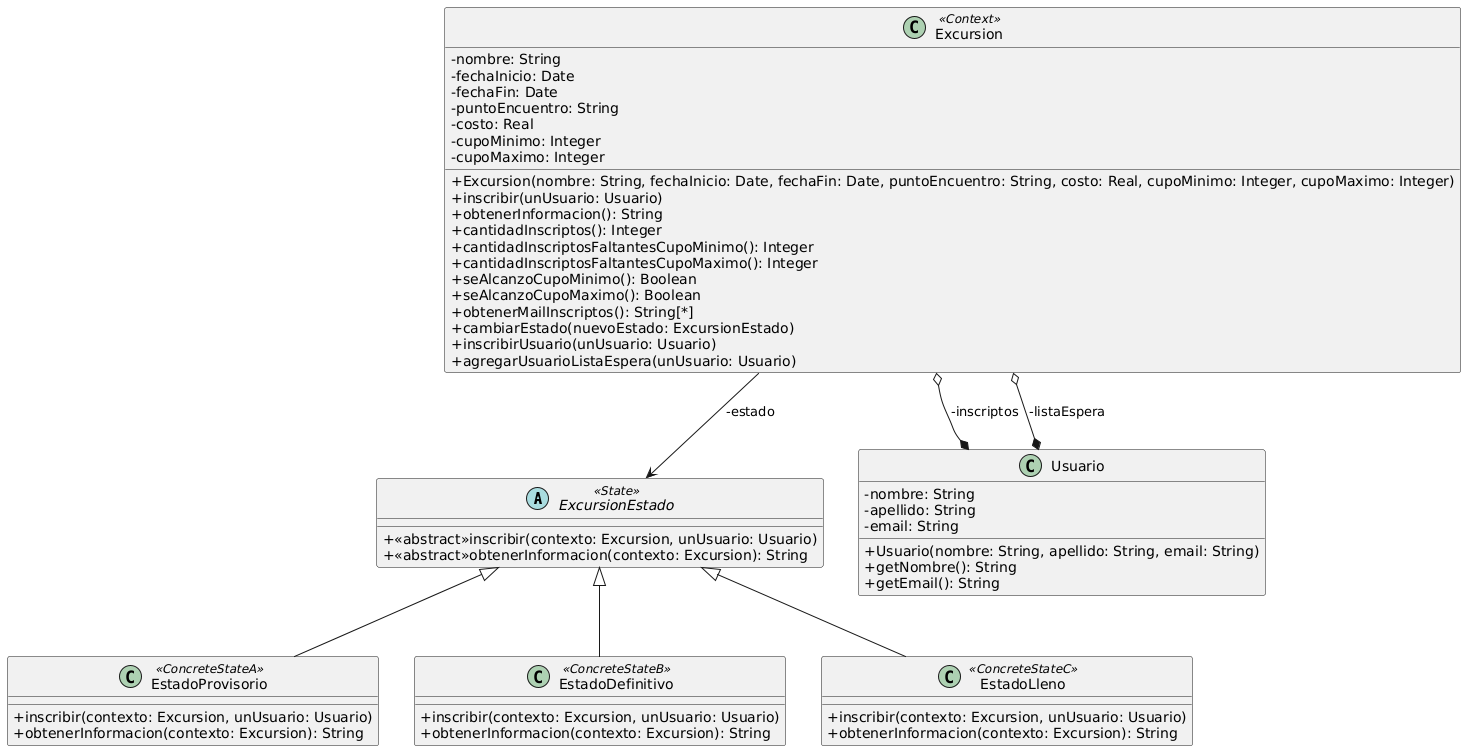

The diagram above was rendered by PlantUML. Its source (embedded in the PNG):
@startuml
skinparam classAttributeIconSize 0

abstract class ExcursionEstado <<State>> {
+<<abstract>>inscribir(contexto: Excursion, unUsuario: Usuario)
+<<abstract>>obtenerInformacion(contexto: Excursion): String
}

class EstadoProvisorio <<ConcreteStateA>> {
+inscribir(contexto: Excursion, unUsuario: Usuario)
+obtenerInformacion(contexto: Excursion): String
}

class EstadoDefinitivo <<ConcreteStateB>> {
+inscribir(contexto: Excursion, unUsuario: Usuario)
+obtenerInformacion(contexto: Excursion): String
}

class EstadoLleno <<ConcreteStateC>> {
+inscribir(contexto: Excursion, unUsuario: Usuario)
+obtenerInformacion(contexto: Excursion): String
}

class Excursion <<Context>> {
-nombre: String
-fechaInicio: Date
-fechaFin: Date
-puntoEncuentro: String
-costo: Real
-cupoMinimo: Integer
-cupoMaximo: Integer
+Excursion(nombre: String, fechaInicio: Date, fechaFin: Date, puntoEncuentro: String, costo: Real, cupoMinimo: Integer, cupoMaximo: Integer)
+inscribir(unUsuario: Usuario)
+obtenerInformacion(): String
+cantidadInscriptos(): Integer
+cantidadInscriptosFaltantesCupoMinimo(): Integer
+cantidadInscriptosFaltantesCupoMaximo(): Integer
+seAlcanzoCupoMinimo(): Boolean
+seAlcanzoCupoMaximo(): Boolean
+obtenerMailInscriptos(): String[*]
+cambiarEstado(nuevoEstado: ExcursionEstado)
+inscribirUsuario(unUsuario: Usuario)
+agregarUsuarioListaEspera(unUsuario: Usuario)
}

class Usuario {
-nombre: String
-apellido: String
-email: String
+Usuario(nombre: String, apellido: String, email: String)
+getNombre(): String
+getEmail(): String
}

Excursion --> ExcursionEstado : -estado
Excursion o--* Usuario : -inscriptos
Excursion o--* Usuario : -listaEspera

EstadoProvisorio -up-|> ExcursionEstado
EstadoDefinitivo -up-|> ExcursionEstado
EstadoLleno -up-|> ExcursionEstado
@enduml